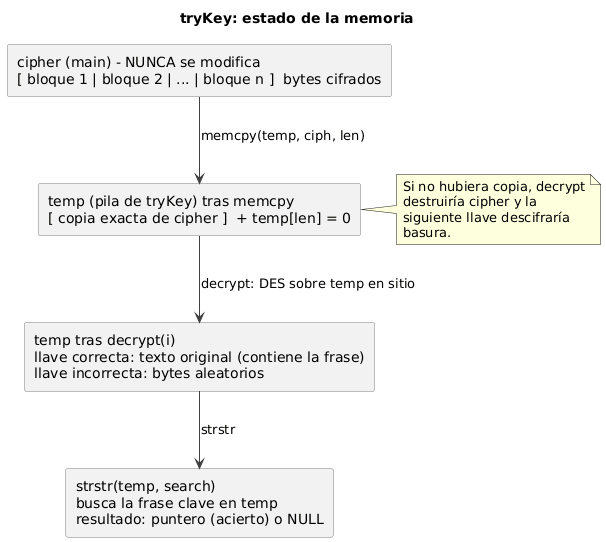

The diagram above was rendered by PlantUML. Its source (embedded in the PNG):
@startuml
title tryKey: estado de la memoria
skinparam shadowing false
skinparam defaultFontName Calibri
skinparam rectangle {
  BackgroundColor #F2F2F2
  BorderColor #808080
}
skinparam ArrowColor #404040

rectangle "cipher (main) - NUNCA se modifica\n[ bloque 1 | bloque 2 | ... | bloque n ]  bytes cifrados" as C
rectangle "temp (pila de tryKey) tras memcpy\n[ copia exacta de cipher ]  + temp[len] = 0" as T1
rectangle "temp tras decrypt(i)\nllave correcta: texto original (contiene la frase)\nllave incorrecta: bytes aleatorios" as T2
rectangle "strstr(temp, search)\nbusca la frase clave en temp\nresultado: puntero (acierto) o NULL" as S

C -down-> T1 : memcpy(temp, ciph, len)
T1 -down-> T2 : decrypt: DES sobre temp en sitio
T2 -down-> S : strstr
note right of T1
  Si no hubiera copia, decrypt
  destruiría cipher y la
  siguiente llave descifraría
  basura.
end note
@enduml